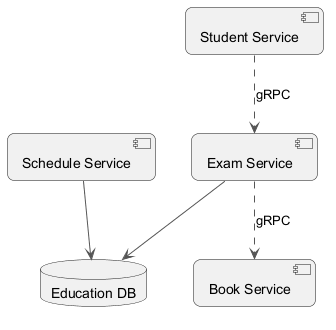

The diagram above was rendered by PlantUML. Its source (embedded in the PNG):
@startuml
skinparam backgroundColor #FFFFFF
skinparam roundCorner 15
skinparam ArrowColor #555555
component "Schedule Service" as C_ScheduleService
component "Book Service" as C_BookService
component "Exam Service" as C_ExamService
component "Student Service" as C_StudentService
database "Education DB" as DB_education
C_ScheduleService --> DB_education
C_ExamService --> DB_education
C_ExamService ..> C_BookService : gRPC
C_StudentService ..> C_ExamService : gRPC
@enduml